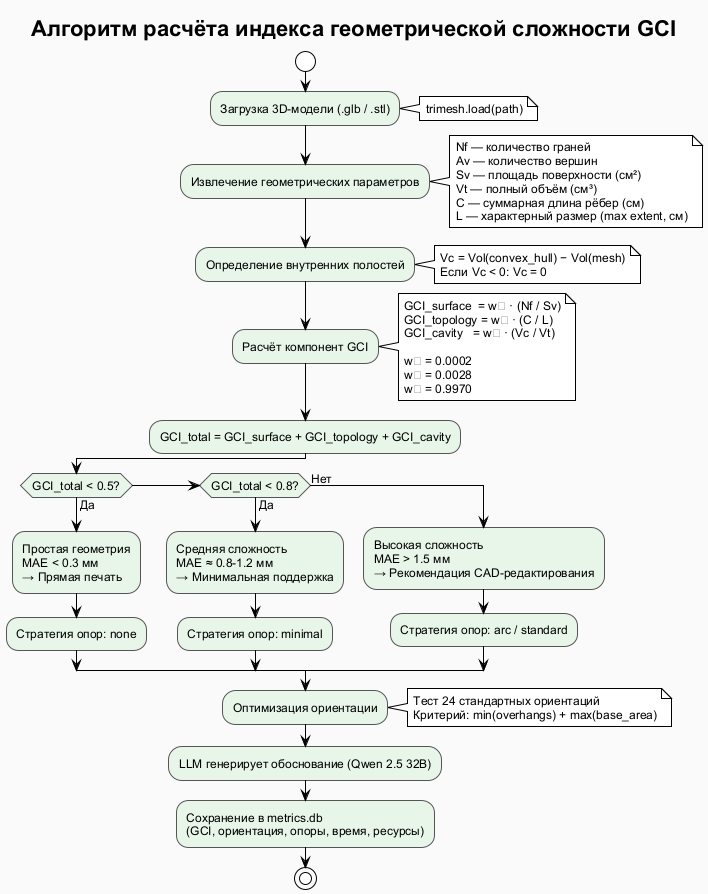

The diagram above was rendered by PlantUML. Its source (embedded in the PNG):
@startuml 03_activity_gci
!theme plain
skinparam backgroundColor #FAFAFA
skinparam defaultFontName Arial
skinparam defaultFontSize 12
skinparam ActivityBorderColor #555555
skinparam ActivityBackgroundColor #E8F5E9
skinparam DecisionBorderColor #FF8F00
skinparam DecisionBackgroundColor #FFF8E1

title Алгоритм расчёта индекса геометрической сложности GCI

start

:Загрузка 3D-модели (.glb / .stl);
note right: trimesh.load(path)

:Извлечение геометрических параметров;
note right
  Nf — количество граней
  Av — количество вершин
  Sv — площадь поверхности (см²)
  Vt — полный объём (см³)
  C — суммарная длина рёбер (см)
  L — характерный размер (max extent, см)
end note

:Определение внутренних полостей;
note right
  Vc = Vol(convex_hull) − Vol(mesh)
  Если Vc < 0: Vc = 0
end note

:Расчёт компонент GCI;

note right
  GCI_surface  = w₁ · (Nf / Sv)
  GCI_topology = w₂ · (C / L)
  GCI_cavity   = w₃ · (Vc / Vt)

  w₁ = 0.0002
  w₂ = 0.0028
  w₃ = 0.9970
end note

:GCI_total = GCI_surface + GCI_topology + GCI_cavity;

if (GCI_total < 0.5?) then (Да)
  :Простая геометрия\nMAE < 0.3 мм\n→ Прямая печать;
  :Стратегия опор: none;
elseif (GCI_total < 0.8?) then (Да)
  :Средняя сложность\nMAE ≈ 0.8-1.2 мм\n→ Минимальная поддержка;
  :Стратегия опор: minimal;
else (Нет)
  :Высокая сложность\nMAE > 1.5 мм\n→ Рекомендация CAD-редактирования;
  :Стратегия опор: arc / standard;
endif

:Оптимизация ориентации;
note right
  Тест 24 стандартных ориентаций
  Критерий: min(overhangs) + max(base_area)
end note

:LLM генерирует обоснование (Qwen 2.5 32B);

:Сохранение в metrics.db\n(GCI, ориентация, опоры, время, ресурсы);

stop

@enduml